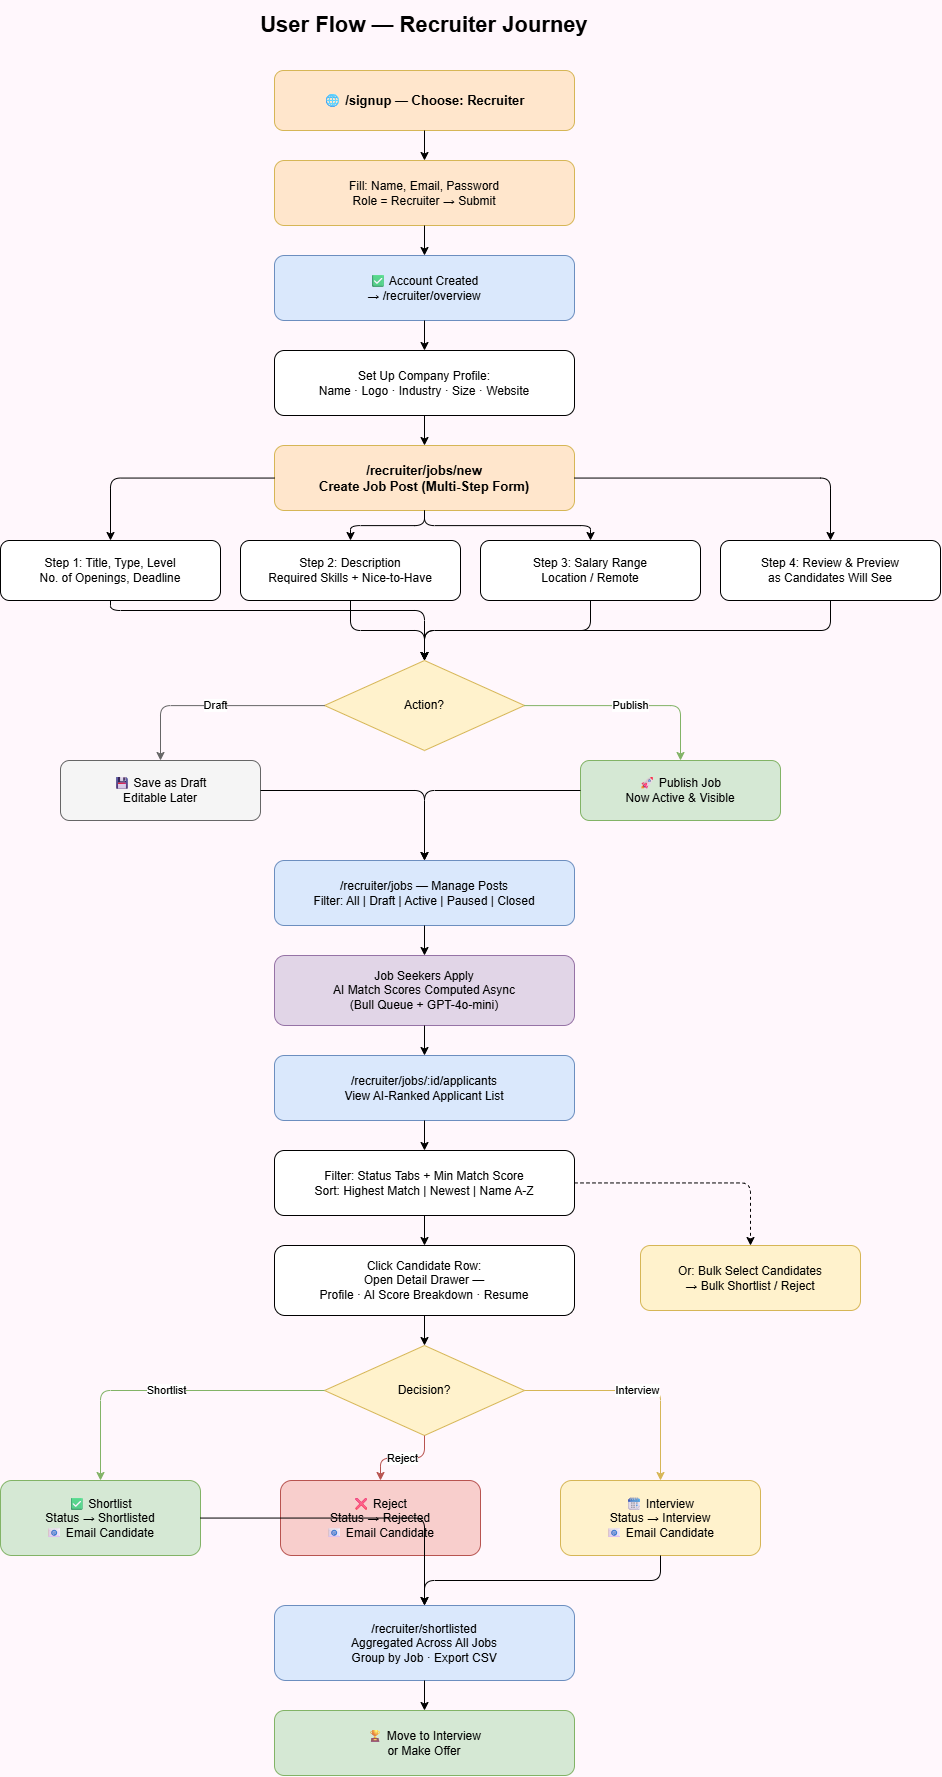

The diagram above was exported from draw.io. Its source (the exported page's mxGraphModel, read from the mxfile embedded in the PNG):
<mxGraphModel dx="1444" dy="1256" grid="1" gridSize="10" guides="1" tooltips="1" connect="1" arrows="1" fold="1" page="1" pageScale="1" pageWidth="1169" pageHeight="3000" background="#FFF7FC" math="0" shadow="0">
  <root>
    <mxCell id="0" />
    <mxCell id="1" parent="0" />
    <mxCell id="title" value="User Flow — Recruiter Journey" style="text;html=1;strokeColor=none;fillColor=none;align=center;verticalAlign=middle;whiteSpace=wrap;rounded=1;fontSize=22;fontStyle=1;" parent="1" vertex="1">
      <mxGeometry x="234" y="20" width="700" height="50" as="geometry" />
    </mxCell>
    <mxCell id="r_1" value="🌐 /signup — Choose: Recruiter" style="rounded=1;whiteSpace=wrap;html=1;fillColor=#ffe6cc;strokeColor=#d6b656;fontSize=13;fontStyle=1;" parent="1" vertex="1">
      <mxGeometry x="434" y="90" width="300" height="60" as="geometry" />
    </mxCell>
    <mxCell id="r_2" value="Fill: Name, Email, Password&#10;Role = Recruiter → Submit" style="rounded=1;whiteSpace=wrap;html=1;fillColor=#ffe6cc;strokeColor=#d6b656;fontSize=12;" parent="1" vertex="1">
      <mxGeometry x="434" y="180" width="300" height="65" as="geometry" />
    </mxCell>
    <mxCell id="r_3" value="✅ Account Created&#10;→ /recruiter/overview" style="rounded=1;whiteSpace=wrap;html=1;fillColor=#dae8fc;strokeColor=#6c8ebf;fontSize=12;" parent="1" vertex="1">
      <mxGeometry x="434" y="275" width="300" height="65" as="geometry" />
    </mxCell>
    <mxCell id="r_4" value="Set Up Company Profile:&#10;Name · Logo · Industry · Size · Website" style="rounded=1;whiteSpace=wrap;html=1;fontSize=12;" parent="1" vertex="1">
      <mxGeometry x="434" y="370" width="300" height="65" as="geometry" />
    </mxCell>
    <mxCell id="r_5" value="/recruiter/jobs/new&#10;Create Job Post (Multi-Step Form)" style="rounded=1;whiteSpace=wrap;html=1;fillColor=#ffe6cc;strokeColor=#d6b656;fontSize=13;fontStyle=1;" parent="1" vertex="1">
      <mxGeometry x="434" y="465" width="300" height="65" as="geometry" />
    </mxCell>
    <mxCell id="r_6a" value="Step 1: Title, Type, Level&#10;No. of Openings, Deadline" style="rounded=1;whiteSpace=wrap;html=1;fontSize=12;" parent="1" vertex="1">
      <mxGeometry x="160" y="560" width="220" height="60" as="geometry" />
    </mxCell>
    <mxCell id="r_6b" value="Step 2: Description&#10;Required Skills + Nice-to-Have" style="rounded=1;whiteSpace=wrap;html=1;fontSize=12;" parent="1" vertex="1">
      <mxGeometry x="400" y="560" width="220" height="60" as="geometry" />
    </mxCell>
    <mxCell id="r_6c" value="Step 3: Salary Range&#10;Location / Remote" style="rounded=1;whiteSpace=wrap;html=1;fontSize=12;" parent="1" vertex="1">
      <mxGeometry x="640" y="560" width="220" height="60" as="geometry" />
    </mxCell>
    <mxCell id="r_6d" value="Step 4: Review &amp; Preview&#10;as Candidates Will See" style="rounded=1;whiteSpace=wrap;html=1;fontSize=12;" parent="1" vertex="1">
      <mxGeometry x="880" y="560" width="220" height="60" as="geometry" />
    </mxCell>
    <mxCell id="r_dec1" value="Action?" style="rhombus;whiteSpace=wrap;html=1;fillColor=#fff2cc;strokeColor=#d6b656;fontSize=12;" parent="1" vertex="1">
      <mxGeometry x="484" y="680" width="200" height="90" as="geometry" />
    </mxCell>
    <mxCell id="r_draft" value="💾 Save as Draft&#10;Editable Later" style="rounded=1;whiteSpace=wrap;html=1;fillColor=#f5f5f5;strokeColor=#666666;fontSize=12;" parent="1" vertex="1">
      <mxGeometry x="220" y="780" width="200" height="60" as="geometry" />
    </mxCell>
    <mxCell id="r_publish" value="🚀 Publish Job&#10;Now Active &amp; Visible" style="rounded=1;whiteSpace=wrap;html=1;fillColor=#d5e8d4;strokeColor=#82b366;fontSize=12;" parent="1" vertex="1">
      <mxGeometry x="740" y="780" width="200" height="60" as="geometry" />
    </mxCell>
    <mxCell id="r_7" value="/recruiter/jobs — Manage Posts&#10;Filter: All | Draft | Active | Paused | Closed" style="rounded=1;whiteSpace=wrap;html=1;fillColor=#dae8fc;strokeColor=#6c8ebf;fontSize=12;" parent="1" vertex="1">
      <mxGeometry x="434" y="880" width="300" height="65" as="geometry" />
    </mxCell>
    <mxCell id="r_8" value="Job Seekers Apply&#10;AI Match Scores Computed Async&#10;(Bull Queue + GPT-4o-mini)" style="rounded=1;whiteSpace=wrap;html=1;fillColor=#e1d5e7;strokeColor=#9673a6;fontSize=12;" parent="1" vertex="1">
      <mxGeometry x="434" y="975" width="300" height="70" as="geometry" />
    </mxCell>
    <mxCell id="r_9" value="/recruiter/jobs/:id/applicants&#10;View AI-Ranked Applicant List" style="rounded=1;whiteSpace=wrap;html=1;fillColor=#dae8fc;strokeColor=#6c8ebf;fontSize=12;" parent="1" vertex="1">
      <mxGeometry x="434" y="1075" width="300" height="65" as="geometry" />
    </mxCell>
    <mxCell id="r_10" value="Filter: Status Tabs + Min Match Score&#10;Sort: Highest Match | Newest | Name A-Z" style="rounded=1;whiteSpace=wrap;html=1;fontSize=12;" parent="1" vertex="1">
      <mxGeometry x="434" y="1170" width="300" height="65" as="geometry" />
    </mxCell>
    <mxCell id="r_11" value="Click Candidate Row:&#10;Open Detail Drawer —&#10;Profile · AI Score Breakdown · Resume" style="rounded=1;whiteSpace=wrap;html=1;fontSize=12;" parent="1" vertex="1">
      <mxGeometry x="434" y="1265" width="300" height="70" as="geometry" />
    </mxCell>
    <mxCell id="r_dec2" value="Decision?" style="rhombus;whiteSpace=wrap;html=1;fillColor=#fff2cc;strokeColor=#d6b656;fontSize=12;" parent="1" vertex="1">
      <mxGeometry x="484" y="1365" width="200" height="90" as="geometry" />
    </mxCell>
    <mxCell id="r_shortlist" value="✅ Shortlist&#10;Status → Shortlisted&#10;📧 Email Candidate" style="rounded=1;whiteSpace=wrap;html=1;fillColor=#d5e8d4;strokeColor=#82b366;fontSize=12;" parent="1" vertex="1">
      <mxGeometry x="160" y="1500" width="200" height="75" as="geometry" />
    </mxCell>
    <mxCell id="r_reject" value="❌ Reject&#10;Status → Rejected&#10;📧 Email Candidate" style="rounded=1;whiteSpace=wrap;html=1;fillColor=#f8cecc;strokeColor=#b85450;fontSize=12;" parent="1" vertex="1">
      <mxGeometry x="440" y="1500" width="200" height="75" as="geometry" />
    </mxCell>
    <mxCell id="r_interview" value="🗓 Interview&#10;Status → Interview&#10;📧 Email Candidate" style="rounded=1;whiteSpace=wrap;html=1;fillColor=#fff2cc;strokeColor=#d6b656;fontSize=12;" parent="1" vertex="1">
      <mxGeometry x="720" y="1500" width="200" height="75" as="geometry" />
    </mxCell>
    <mxCell id="r_bulk" value="Or: Bulk Select Candidates&#10;→ Bulk Shortlist / Reject" style="rounded=1;whiteSpace=wrap;html=1;fillColor=#fff2cc;strokeColor=#d6b656;fontSize=12;" parent="1" vertex="1">
      <mxGeometry x="800" y="1265" width="220" height="65" as="geometry" />
    </mxCell>
    <mxCell id="r_shortlist_pg" value="/recruiter/shortlisted&#10;Aggregated Across All Jobs&#10;Group by Job · Export CSV" style="rounded=1;whiteSpace=wrap;html=1;fillColor=#dae8fc;strokeColor=#6c8ebf;fontSize=12;" parent="1" vertex="1">
      <mxGeometry x="434" y="1625" width="300" height="75" as="geometry" />
    </mxCell>
    <mxCell id="r_offer" value="🏆 Move to Interview&#10;or Make Offer" style="rounded=1;whiteSpace=wrap;html=1;fillColor=#d5e8d4;strokeColor=#82b366;fontSize=12;" parent="1" vertex="1">
      <mxGeometry x="434" y="1730" width="300" height="65" as="geometry" />
    </mxCell>
    <mxCell id="e1" style="edgeStyle=orthogonalEdgeStyle;html=1;rounded=1;" parent="1" source="r_1" target="r_2" edge="1">
      <mxGeometry relative="1" as="geometry" />
    </mxCell>
    <mxCell id="e2" style="edgeStyle=orthogonalEdgeStyle;html=1;rounded=1;" parent="1" source="r_2" target="r_3" edge="1">
      <mxGeometry relative="1" as="geometry" />
    </mxCell>
    <mxCell id="e3" style="edgeStyle=orthogonalEdgeStyle;html=1;rounded=1;" parent="1" source="r_3" target="r_4" edge="1">
      <mxGeometry relative="1" as="geometry" />
    </mxCell>
    <mxCell id="e4" style="edgeStyle=orthogonalEdgeStyle;html=1;rounded=1;" parent="1" source="r_4" target="r_5" edge="1">
      <mxGeometry relative="1" as="geometry" />
    </mxCell>
    <mxCell id="e5a" style="edgeStyle=orthogonalEdgeStyle;html=1;rounded=1;" parent="1" source="r_5" target="r_6a" edge="1">
      <mxGeometry relative="1" as="geometry" />
    </mxCell>
    <mxCell id="e5b" style="edgeStyle=orthogonalEdgeStyle;html=1;rounded=1;" parent="1" source="r_5" target="r_6b" edge="1">
      <mxGeometry relative="1" as="geometry" />
    </mxCell>
    <mxCell id="e5c" style="edgeStyle=orthogonalEdgeStyle;html=1;rounded=1;" parent="1" source="r_5" target="r_6c" edge="1">
      <mxGeometry relative="1" as="geometry" />
    </mxCell>
    <mxCell id="e5d" style="edgeStyle=orthogonalEdgeStyle;html=1;rounded=1;" parent="1" source="r_5" target="r_6d" edge="1">
      <mxGeometry relative="1" as="geometry" />
    </mxCell>
    <mxCell id="e6a" style="edgeStyle=orthogonalEdgeStyle;html=1;rounded=1;" parent="1" source="r_6a" target="r_dec1" edge="1">
      <mxGeometry relative="1" as="geometry">
        <Array as="points">
          <mxPoint x="270" y="630" />
          <mxPoint x="584" y="630" />
        </Array>
      </mxGeometry>
    </mxCell>
    <mxCell id="e6b" style="edgeStyle=orthogonalEdgeStyle;html=1;rounded=1;" parent="1" source="r_6b" target="r_dec1" edge="1">
      <mxGeometry relative="1" as="geometry" />
    </mxCell>
    <mxCell id="e6c" style="edgeStyle=orthogonalEdgeStyle;html=1;rounded=1;" parent="1" source="r_6c" target="r_dec1" edge="1">
      <mxGeometry relative="1" as="geometry" />
    </mxCell>
    <mxCell id="e6d" style="edgeStyle=orthogonalEdgeStyle;html=1;rounded=1;" parent="1" source="r_6d" target="r_dec1" edge="1">
      <mxGeometry relative="1" as="geometry">
        <Array as="points">
          <mxPoint x="990" y="650" />
          <mxPoint x="584" y="650" />
        </Array>
      </mxGeometry>
    </mxCell>
    <mxCell id="e7" value="Draft" style="edgeStyle=orthogonalEdgeStyle;html=1;rounded=1;strokeColor=#666666;" parent="1" source="r_dec1" target="r_draft" edge="1">
      <mxGeometry relative="1" as="geometry" />
    </mxCell>
    <mxCell id="e8" value="Publish" style="edgeStyle=orthogonalEdgeStyle;html=1;rounded=1;strokeColor=#82b366;" parent="1" source="r_dec1" target="r_publish" edge="1">
      <mxGeometry relative="1" as="geometry" />
    </mxCell>
    <mxCell id="e9" style="edgeStyle=orthogonalEdgeStyle;html=1;rounded=1;" parent="1" source="r_draft" target="r_7" edge="1">
      <mxGeometry relative="1" as="geometry" />
    </mxCell>
    <mxCell id="e10" style="edgeStyle=orthogonalEdgeStyle;html=1;rounded=1;" parent="1" source="r_publish" target="r_7" edge="1">
      <mxGeometry relative="1" as="geometry" />
    </mxCell>
    <mxCell id="e11" style="edgeStyle=orthogonalEdgeStyle;html=1;rounded=1;" parent="1" source="r_7" target="r_8" edge="1">
      <mxGeometry relative="1" as="geometry" />
    </mxCell>
    <mxCell id="e12" style="edgeStyle=orthogonalEdgeStyle;html=1;rounded=1;" parent="1" source="r_8" target="r_9" edge="1">
      <mxGeometry relative="1" as="geometry" />
    </mxCell>
    <mxCell id="e13" style="edgeStyle=orthogonalEdgeStyle;html=1;rounded=1;" parent="1" source="r_9" target="r_10" edge="1">
      <mxGeometry relative="1" as="geometry" />
    </mxCell>
    <mxCell id="e14" style="edgeStyle=orthogonalEdgeStyle;html=1;rounded=1;" parent="1" source="r_10" target="r_11" edge="1">
      <mxGeometry relative="1" as="geometry" />
    </mxCell>
    <mxCell id="e14b" style="edgeStyle=orthogonalEdgeStyle;html=1;rounded=1;dashed=1;" parent="1" source="r_10" target="r_bulk" edge="1">
      <mxGeometry relative="1" as="geometry" />
    </mxCell>
    <mxCell id="e15" style="edgeStyle=orthogonalEdgeStyle;html=1;rounded=1;" parent="1" source="r_11" target="r_dec2" edge="1">
      <mxGeometry relative="1" as="geometry" />
    </mxCell>
    <mxCell id="e16" value="Shortlist" style="edgeStyle=orthogonalEdgeStyle;html=1;rounded=1;strokeColor=#82b366;" parent="1" source="r_dec2" target="r_shortlist" edge="1">
      <mxGeometry relative="1" as="geometry" />
    </mxCell>
    <mxCell id="e17" value="Reject" style="edgeStyle=orthogonalEdgeStyle;html=1;rounded=1;strokeColor=#b85450;" parent="1" source="r_dec2" target="r_reject" edge="1">
      <mxGeometry relative="1" as="geometry" />
    </mxCell>
    <mxCell id="e18" value="Interview" style="edgeStyle=orthogonalEdgeStyle;html=1;rounded=1;strokeColor=#d6b656;" parent="1" source="r_dec2" target="r_interview" edge="1">
      <mxGeometry relative="1" as="geometry" />
    </mxCell>
    <mxCell id="e19" style="edgeStyle=orthogonalEdgeStyle;html=1;rounded=1;" parent="1" source="r_shortlist" target="r_shortlist_pg" edge="1">
      <mxGeometry relative="1" as="geometry" />
    </mxCell>
    <mxCell id="e20" style="edgeStyle=orthogonalEdgeStyle;html=1;rounded=1;" parent="1" source="r_interview" target="r_shortlist_pg" edge="1">
      <mxGeometry relative="1" as="geometry" />
    </mxCell>
    <mxCell id="e21" style="edgeStyle=orthogonalEdgeStyle;html=1;rounded=1;" parent="1" source="r_shortlist_pg" target="r_offer" edge="1">
      <mxGeometry relative="1" as="geometry" />
    </mxCell>
  </root>
</mxGraphModel>